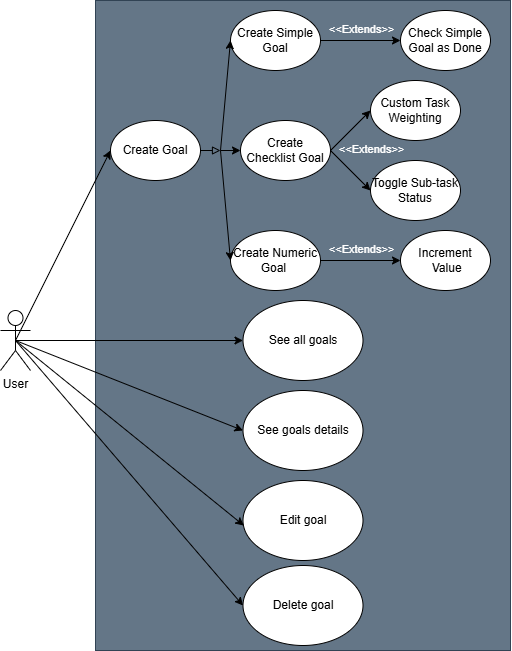

The diagram above was exported from draw.io. Its source (the exported page's mxGraphModel, read from the mxfile embedded in the PNG):
<mxGraphModel dx="1229" dy="664" grid="1" gridSize="10" guides="1" tooltips="1" connect="1" arrows="1" fold="1" page="1" pageScale="1" pageWidth="827" pageHeight="1169" math="0" shadow="0">
  <root>
    <mxCell id="0" />
    <mxCell id="1" parent="0" />
    <mxCell id="HAce03j2PwRokItFGYOD-1" parent="1" style="shape=umlActor;verticalLabelPosition=bottom;verticalAlign=top;html=1;outlineConnect=0;" value="User" vertex="1">
      <mxGeometry height="60" width="30" x="210" y="360" as="geometry" />
    </mxCell>
    <mxCell id="HAce03j2PwRokItFGYOD-5" parent="1" style="rounded=0;whiteSpace=wrap;html=1;fillColor=#647687;strokeColor=#314354;fontColor=#ffffff;" value="" vertex="1">
      <mxGeometry height="650" width="415" x="305" y="50" as="geometry" />
    </mxCell>
    <mxCell id="HAce03j2PwRokItFGYOD-7" parent="1" style="ellipse;whiteSpace=wrap;html=1;" value="Create Goal" vertex="1">
      <mxGeometry height="60" width="90" x="320" y="170" as="geometry" />
    </mxCell>
    <mxCell id="HAce03j2PwRokItFGYOD-8" parent="1" style="ellipse;whiteSpace=wrap;html=1;" value="See all goals" vertex="1">
      <mxGeometry height="80" width="120" x="452.5" y="350" as="geometry" />
    </mxCell>
    <mxCell id="HAce03j2PwRokItFGYOD-9" parent="1" style="ellipse;whiteSpace=wrap;html=1;" value="See goals details" vertex="1">
      <mxGeometry height="80" width="120" x="452.5" y="440" as="geometry" />
    </mxCell>
    <mxCell id="HAce03j2PwRokItFGYOD-10" parent="1" style="ellipse;whiteSpace=wrap;html=1;" value="Edit goal" vertex="1">
      <mxGeometry height="80" width="120" x="452.5" y="530" as="geometry" />
    </mxCell>
    <mxCell id="HAce03j2PwRokItFGYOD-11" parent="1" style="ellipse;whiteSpace=wrap;html=1;" value="Delete goal" vertex="1">
      <mxGeometry height="80" width="120" x="452.5" y="615" as="geometry" />
    </mxCell>
    <mxCell id="WVKAx3e7v3ZzBw1ygOkG-2" edge="1" parent="1" source="HAce03j2PwRokItFGYOD-12" style="edgeStyle=orthogonalEdgeStyle;rounded=0;orthogonalLoop=1;jettySize=auto;html=1;" target="WVKAx3e7v3ZzBw1ygOkG-1" value="">
      <mxGeometry relative="1" as="geometry" />
    </mxCell>
    <mxCell id="HAce03j2PwRokItFGYOD-12" parent="1" style="ellipse;whiteSpace=wrap;html=1;" value="Create Simple Goal" vertex="1">
      <mxGeometry height="60" width="90" x="440" y="60" as="geometry" />
    </mxCell>
    <mxCell id="HAce03j2PwRokItFGYOD-22" edge="1" parent="1" source="HAce03j2PwRokItFGYOD-1" style="endArrow=classic;html=1;rounded=0;exitX=0.5;exitY=0.5;exitDx=0;exitDy=0;exitPerimeter=0;entryX=0;entryY=0.5;entryDx=0;entryDy=0;" target="HAce03j2PwRokItFGYOD-7" value="">
      <mxGeometry height="50" relative="1" width="50" as="geometry">
        <mxPoint x="180" y="390" as="sourcePoint" />
        <mxPoint x="230" y="340" as="targetPoint" />
      </mxGeometry>
    </mxCell>
    <mxCell id="HAce03j2PwRokItFGYOD-23" edge="1" parent="1" source="HAce03j2PwRokItFGYOD-1" style="endArrow=classic;html=1;rounded=0;entryX=0;entryY=0.5;entryDx=0;entryDy=0;exitX=0.5;exitY=0.5;exitDx=0;exitDy=0;exitPerimeter=0;" target="HAce03j2PwRokItFGYOD-8" value="">
      <mxGeometry height="50" relative="1" width="50" as="geometry">
        <mxPoint x="160" y="370" as="sourcePoint" />
        <mxPoint x="345" y="370" as="targetPoint" />
      </mxGeometry>
    </mxCell>
    <mxCell id="HAce03j2PwRokItFGYOD-24" edge="1" parent="1" source="HAce03j2PwRokItFGYOD-1" style="endArrow=classic;html=1;rounded=0;entryX=0;entryY=0.5;entryDx=0;entryDy=0;exitX=0.5;exitY=0.5;exitDx=0;exitDy=0;exitPerimeter=0;" target="HAce03j2PwRokItFGYOD-9" value="">
      <mxGeometry height="50" relative="1" width="50" as="geometry">
        <mxPoint x="230" y="510" as="sourcePoint" />
        <mxPoint x="385" y="440" as="targetPoint" />
      </mxGeometry>
    </mxCell>
    <mxCell id="HAce03j2PwRokItFGYOD-25" edge="1" parent="1" source="HAce03j2PwRokItFGYOD-1" style="endArrow=classic;html=1;rounded=0;exitX=0.5;exitY=0.5;exitDx=0;exitDy=0;exitPerimeter=0;entryX=0.007;entryY=0.563;entryDx=0;entryDy=0;entryPerimeter=0;" target="HAce03j2PwRokItFGYOD-10" value="">
      <mxGeometry height="50" relative="1" width="50" as="geometry">
        <mxPoint x="220" y="590" as="sourcePoint" />
        <mxPoint x="375" y="420" as="targetPoint" />
      </mxGeometry>
    </mxCell>
    <mxCell id="HAce03j2PwRokItFGYOD-26" edge="1" parent="1" source="HAce03j2PwRokItFGYOD-1" style="endArrow=classic;html=1;rounded=0;exitX=0.5;exitY=0.5;exitDx=0;exitDy=0;exitPerimeter=0;entryX=0;entryY=0.5;entryDx=0;entryDy=0;" target="HAce03j2PwRokItFGYOD-11" value="">
      <mxGeometry height="50" relative="1" width="50" as="geometry">
        <mxPoint x="280" y="700" as="sourcePoint" />
        <mxPoint x="435" y="530" as="targetPoint" />
      </mxGeometry>
    </mxCell>
    <mxCell id="HAce03j2PwRokItFGYOD-29" parent="1" style="ellipse;whiteSpace=wrap;html=1;" value="Custom Task Weighting" vertex="1">
      <mxGeometry height="60" width="90" x="580" y="130" as="geometry" />
    </mxCell>
    <mxCell id="HAce03j2PwRokItFGYOD-34" parent="1" style="ellipse;whiteSpace=wrap;html=1;" value="Create Checklist Goal" vertex="1">
      <mxGeometry height="60" width="90" x="450" y="170" as="geometry" />
    </mxCell>
    <mxCell id="WVKAx3e7v3ZzBw1ygOkG-6" edge="1" parent="1" source="HAce03j2PwRokItFGYOD-35" style="edgeStyle=orthogonalEdgeStyle;rounded=0;orthogonalLoop=1;jettySize=auto;html=1;" target="WVKAx3e7v3ZzBw1ygOkG-5" value="">
      <mxGeometry relative="1" as="geometry" />
    </mxCell>
    <mxCell id="HAce03j2PwRokItFGYOD-35" parent="1" style="ellipse;whiteSpace=wrap;html=1;" value="Create Numeric Goal&amp;nbsp;" vertex="1">
      <mxGeometry height="60" width="90" x="440" y="280" as="geometry" />
    </mxCell>
    <mxCell id="HAce03j2PwRokItFGYOD-37" edge="1" parent="1" style="endArrow=classic;html=1;rounded=0;entryX=0;entryY=0.5;entryDx=0;entryDy=0;" target="HAce03j2PwRokItFGYOD-12" value="">
      <mxGeometry height="50" relative="1" width="50" as="geometry">
        <mxPoint x="430" y="200" as="sourcePoint" />
        <mxPoint x="501" y="160" as="targetPoint" />
      </mxGeometry>
    </mxCell>
    <mxCell id="HAce03j2PwRokItFGYOD-38" edge="1" parent="1" style="endArrow=classic;html=1;rounded=0;entryX=0;entryY=0.5;entryDx=0;entryDy=0;" target="HAce03j2PwRokItFGYOD-35" value="">
      <mxGeometry height="50" relative="1" width="50" as="geometry">
        <mxPoint x="430" y="200" as="sourcePoint" />
        <mxPoint x="430" y="180" as="targetPoint" />
      </mxGeometry>
    </mxCell>
    <mxCell id="HAce03j2PwRokItFGYOD-39" edge="1" parent="1" source="HAce03j2PwRokItFGYOD-7" style="endArrow=block;html=1;rounded=0;exitX=1;exitY=0.5;exitDx=0;exitDy=0;endFill=0;" value="">
      <mxGeometry height="50" relative="1" width="50" as="geometry">
        <mxPoint x="410" y="240" as="sourcePoint" />
        <mxPoint x="430" y="200" as="targetPoint" />
      </mxGeometry>
    </mxCell>
    <mxCell id="HAce03j2PwRokItFGYOD-45" connectable="0" parent="1" style="edgeLabel;html=1;align=center;verticalAlign=middle;resizable=0;points=[];labelBackgroundColor=none;labelBorderColor=none;fontSize=11;fontColor=#FFFFFF;" value="&lt;font&gt;&amp;lt;&amp;lt;Extends&amp;gt;&amp;gt;&lt;/font&gt;" vertex="1">
      <mxGeometry x="580" y="200" as="geometry">
        <mxPoint y="-2" as="offset" />
      </mxGeometry>
    </mxCell>
    <mxCell id="HAce03j2PwRokItFGYOD-47" edge="1" parent="1" style="endArrow=classic;html=1;rounded=0;exitX=1;exitY=0.5;exitDx=0;exitDy=0;entryX=0;entryY=0.5;entryDx=0;entryDy=0;" target="HAce03j2PwRokItFGYOD-34" value="">
      <mxGeometry height="50" relative="1" width="50" as="geometry">
        <mxPoint x="430" y="200" as="sourcePoint" />
        <mxPoint x="440" y="200" as="targetPoint" />
      </mxGeometry>
    </mxCell>
    <mxCell id="WVKAx3e7v3ZzBw1ygOkG-1" parent="1" style="ellipse;whiteSpace=wrap;html=1;" value="Check Simple Goal as Done" vertex="1">
      <mxGeometry height="60" width="90" x="610" y="60" as="geometry" />
    </mxCell>
    <mxCell id="WVKAx3e7v3ZzBw1ygOkG-3" connectable="0" parent="1" style="edgeLabel;html=1;align=center;verticalAlign=middle;resizable=0;points=[];labelBackgroundColor=none;labelBorderColor=none;fontSize=11;fontColor=#FFFFFF;" value="&lt;font&gt;&amp;lt;&amp;lt;Extends&amp;gt;&amp;gt;&lt;/font&gt;" vertex="1">
      <mxGeometry x="570" y="80" as="geometry">
        <mxPoint y="-2" as="offset" />
      </mxGeometry>
    </mxCell>
    <mxCell id="WVKAx3e7v3ZzBw1ygOkG-5" parent="1" style="ellipse;whiteSpace=wrap;html=1;" value="Increment&lt;div&gt;&amp;nbsp;Value&lt;/div&gt;" vertex="1">
      <mxGeometry height="60" width="90" x="610" y="280" as="geometry" />
    </mxCell>
    <mxCell id="WVKAx3e7v3ZzBw1ygOkG-7" connectable="0" parent="1" style="edgeLabel;html=1;align=center;verticalAlign=middle;resizable=0;points=[];labelBackgroundColor=none;labelBorderColor=none;fontSize=11;fontColor=#FFFFFF;" value="&lt;font&gt;&amp;lt;&amp;lt;Extends&amp;gt;&amp;gt;&lt;/font&gt;" vertex="1">
      <mxGeometry x="570" y="300" as="geometry">
        <mxPoint y="-2" as="offset" />
      </mxGeometry>
    </mxCell>
    <mxCell id="WVKAx3e7v3ZzBw1ygOkG-9" edge="1" parent="1" source="HAce03j2PwRokItFGYOD-34" style="endArrow=classic;html=1;rounded=0;exitX=1;exitY=0.5;exitDx=0;exitDy=0;entryX=0;entryY=0.5;entryDx=0;entryDy=0;" target="HAce03j2PwRokItFGYOD-29" value="">
      <mxGeometry height="50" relative="1" width="50" as="geometry">
        <mxPoint x="550" y="240" as="sourcePoint" />
        <mxPoint x="600" y="190" as="targetPoint" />
      </mxGeometry>
    </mxCell>
    <mxCell id="WVKAx3e7v3ZzBw1ygOkG-12" parent="1" style="ellipse;whiteSpace=wrap;html=1;" value="Toggle Sub-task Status" vertex="1">
      <mxGeometry height="60" width="90" x="580" y="210" as="geometry" />
    </mxCell>
    <mxCell id="WVKAx3e7v3ZzBw1ygOkG-13" edge="1" parent="1" source="HAce03j2PwRokItFGYOD-34" style="endArrow=classic;html=1;rounded=0;exitX=1;exitY=0.5;exitDx=0;exitDy=0;entryX=0;entryY=0.5;entryDx=0;entryDy=0;" target="WVKAx3e7v3ZzBw1ygOkG-12" value="">
      <mxGeometry height="50" relative="1" width="50" as="geometry">
        <mxPoint x="560" y="210" as="sourcePoint" />
        <mxPoint x="600" y="180" as="targetPoint" />
      </mxGeometry>
    </mxCell>
  </root>
</mxGraphModel>